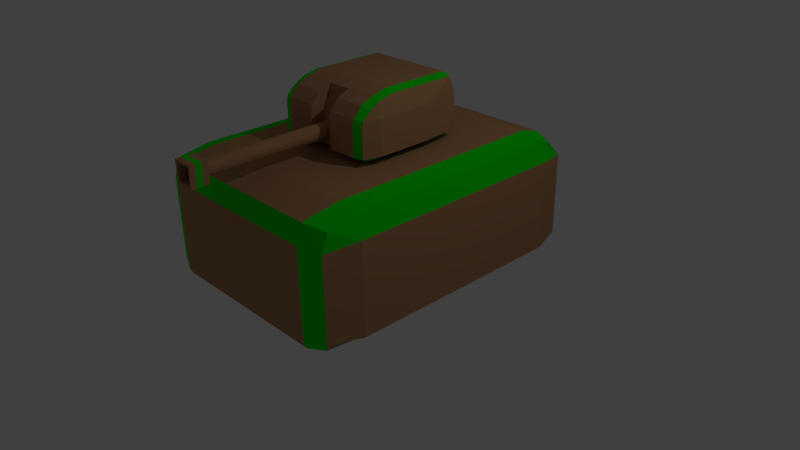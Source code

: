 # Source: tankdebris.blend  (saved by Blender 2.76.0; exported with 4.5.12 LTS)
import bpy
from mathutils import Matrix  # noqa: F401  (used for matrix-valued properties, if any)

bpy.ops.wm.read_factory_settings(use_empty=True)
scene = bpy.context.scene
scene.name = 'Scene'

# ---- collections
col_collection_1 = bpy.data.collections.new('Collection 1'); scene.collection.children.link(col_collection_1)

# ---- materials (node trees are filled in below, after node groups)
mat_brown = bpy.data.materials.new('Brown')
mat_brown.alpha_threshold = 0.0
mat_brown.use_transparent_shadow = False
mat_brown.diffuse_color = (0.4575, 0.2404, 0.1179, 1.0)
mat_brown.roughness = 0.5
mat_brown.specular_intensity = 0.1
mat_brown.line_color = (0.0, 0.0, 0.0, 1.0)
mat_black = bpy.data.materials.new('Black')
mat_black.alpha_threshold = 0.0
mat_black.use_transparent_shadow = False
mat_black.diffuse_color = (0.0, 0.0, 0.0, 1.0)
mat_black.roughness = 0.5
mat_black.specular_intensity = 0.0
mat_teamwhite = bpy.data.materials.new('TeamWhite')
mat_teamwhite.alpha_threshold = 0.0
mat_teamwhite.use_transparent_shadow = False
mat_teamwhite.roughness = 0.5
mat_teamwhite.specular_intensity = 0.1
mat_teamblue = bpy.data.materials.new('TeamBlue')
mat_teamblue.alpha_threshold = 0.0
mat_teamblue.use_transparent_shadow = False
mat_teamblue.diffuse_color = (0.0, 0.0, 0.8, 1.0)
mat_teamblue.roughness = 0.5
mat_teamblue.specular_intensity = 0.1
mat_teamred = bpy.data.materials.new('TeamRed')
mat_teamred.alpha_threshold = 0.0
mat_teamred.use_transparent_shadow = False
mat_teamred.diffuse_color = (0.8, 0.0, 0.0, 1.0)
mat_teamred.roughness = 0.5
mat_teamred.specular_intensity = 0.1
mat_teamgreen = bpy.data.materials.new('TeamGreen')
mat_teamgreen.alpha_threshold = 0.0
mat_teamgreen.use_transparent_shadow = False
mat_teamgreen.diffuse_color = (0.0, 0.8, 0.0, 1.0)
mat_teamgreen.roughness = 0.5
mat_teamgreen.specular_intensity = 0.1

# ---- material node trees

# ---- world
world_world = bpy.data.worlds.new('World'); scene.world = world_world
world_world.color = (0.05088, 0.05088, 0.05088)
world_world.use_sun_shadow = False
world_world.sun_shadow_jitter_overblur = 0.0
world_world.cycles.sampling_method = 'MANUAL'
world_world.cycles.sample_map_resolution = 256

# ---- cameras
cam_camera = bpy.data.cameras.new('Camera')
cam_camera.clip_end = 100.0
cam_camera.lens = 35.0
cam_camera.sensor_width = 32.0
cam_camera.sensor_height = 18.0
cam_camera.ortho_scale = 7.314
cam_camera.dof.focus_distance = 0.0
cam_camera.dof.aperture_fstop = 128.0

# ---- lights
light_lamp = bpy.data.lights.new('Lamp', 'POINT')
light_lamp.transmission_factor = 0.0
light_lamp.cutoff_distance = 30.0
light_lamp.energy = 100.0
light_lamp.shadow_buffer_clip_start = 1.001
light_lamp.shadow_soft_size = 0.1
light_lamp.shadow_maximum_resolution = 0.006
light_lamp.use_absolute_resolution = True
light_lamp.cycles.use_multiple_importance_sampling = False

# ---- meshes
me_cube = bpy.data.meshes.new('Cube')
me_cube.from_pydata([(0.8877, 0.8559, -0.9465), (0.8883, -0.9267, -0.9465), (0.9301, 0.8352, 0.4622), (0.9301, -0.9045, 0.4601), (0.9301, 0.6999, -0.9465), (0.7574, 1.0, -0.885), (0.9301, 0.6999, 0.5372), (1.822e-07, 1.0, -0.885), (0.9301, -0.6852, -0.9465), (0.9301, -0.6852, 0.5372), (0.9301, -0.9446, -0.8379), (0.9301, 0.9439, -0.8379), (1.788e-07, 0.9677, -1.0), (0.0, -0.9784, -0.9623), (2.384e-07, 0.8849, 0.5158), (-5.364e-07, -0.9599, 0.5181), (2.384e-07, 0.7416, 0.5952), (1.192e-07, 0.7416, -1.0), (-4.172e-07, -0.7253, 0.5952), (0.0, -0.7253, -1.0), (0.7574, 0.7416, 0.5952), (0.7574, -0.7253, 0.5952), (0.7574, 0.9463, -1.0), (0.7574, -0.9784, -0.9623), (0.7574, 0.8849, 0.5158), (0.7574, -0.9599, 0.5181), (0.7574, 0.7416, -1.0), (0.7574, -0.7253, -1.0), (0.9301, 0.9439, 0.2377), (0.9301, -0.9446, 0.2377), (0.7574, -1.0, -0.885), (-3.084e-08, -1.0, -0.885), (1.0, -0.7253, -0.885), (1.0, 0.7416, 0.278), (1.0, 0.7416, -0.885), (1.0, -0.7253, 0.278), (2.29e-07, 1.0, 0.278), (-4.514e-07, -1.0, 0.278), (0.7574, -1.0, 0.278), (0.7574, 1.0, 0.278), (0.4069, 0.09184, 0.6345), (0.4069, -0.1061, 0.6345), (0.451, -0.1239, 1.361), (0.451, 0.1239, 1.361), (0.4069, -0.304, 0.6345), (0.451, -0.2846, 1.238), (0.4069, 0.2897, 0.6345), (0.451, 0.3286, 1.361), (0.0, 0.3286, 1.397), (0.0, 0.3247, 0.6345), (0.0, -0.2835, 0.6345), (0.0, 0.1239, 1.397), (0.0, -0.1239, 1.397), (0.0, 0.1239, 0.6345), (0.0, -0.1239, 0.6345), (0.4069, -0.205, 0.6345), (0.451, -0.2233, 1.309), (0.0, -0.2233, 1.344), (0.0, -0.2478, 0.6345), (0.3741, 0.3286, 1.397), (0.31, -0.304, 0.6345), (0.31, 0.2897, 0.6345), (0.3741, -0.3041, 1.274), (0.3741, -0.1239, 1.397), (0.3741, 0.1239, 1.397), (0.2925, -0.1239, 0.6345), (0.2925, 0.1239, 0.6345), (0.3741, -0.2233, 1.344), (0.2925, -0.2478, 0.6345), (0.451, 0.3716, 0.6982), (0.451, -0.3521, 0.6982), (0.0, 0.3716, 0.6982), (0.4955, 0.1239, 0.6982), (0.4955, -0.1239, 0.6982), (0.4955, -0.2478, 0.6982), (0.3741, -0.3716, 0.6982), (0.3741, 0.3716, 0.6982), (0.451, 0.3716, 1.14), (0.451, -0.3418, 1.14), (0.0, 0.3716, 1.14), (0.4955, 0.1239, 1.14), (0.4955, -0.1239, 1.14), (0.4955, -0.2478, 1.14), (0.3741, -0.3613, 1.14), (0.3741, 0.3716, 1.14), (-0.752, -0.0947, 1.081), (0.451, 0.3716, 1.065), (0.451, -0.3521, 1.065), (0.0, 0.3716, 1.065), (0.4955, 0.1239, 1.065), (0.4955, -0.1239, 1.065), (0.4955, -0.2478, 1.065), (0.3741, -0.3716, 1.065), (0.3741, 0.3716, 1.065), (0.08874, 0.3147, 0.6345), (0.1071, -0.3041, 1.274), (0.1071, -0.1239, 1.397), (0.1071, 0.1239, 1.397), (0.1071, -0.2233, 1.344), (0.1071, 0.3286, 1.397), (0.1065, -0.2839, 0.6345), (0.08375, -0.1239, 0.6345), (0.08375, 0.1239, 0.6345), (0.08375, -0.2478, 0.6345), (0.1071, 0.3716, 0.6982), (0.1071, -0.3716, 0.6982), (0.1071, -0.3613, 1.14), (0.1071, 0.3716, 1.14), (0.1071, -0.3716, 1.065), (0.1071, 0.3716, 1.065), (0.1071, -0.2612, 1.135), (-1.566e-09, -0.2612, 1.135), (-1.566e-09, -0.2309, 1.227), (0.1071, -0.2309, 1.227), (-1.566e-09, -0.2884, 0.9421), (-1.566e-09, -0.28, 1.045), (0.1071, -0.28, 1.045), (0.1071, -0.2884, 0.9421), (3.933e-08, 0.1645, 0.5546), (3.933e-08, 0.1645, 0.6573), (0.08394, 0.152, 0.5546), (0.08394, 0.152, 0.6573), (0.1551, 0.1163, 0.5546), (0.1551, 0.1163, 0.6573), (0.2027, 0.06296, 0.5546), (0.2027, 0.06296, 0.6573), (0.2194, -6.162e-09, 0.5546), (0.2194, -6.162e-09, 0.6573), (0.2027, -0.06296, 0.5546), (0.2027, -0.06296, 0.6573), (0.1551, -0.1163, 0.5546), (0.1551, -0.1163, 0.6573), (0.08394, -0.152, 0.5546), (0.08394, -0.152, 0.6573), (7.245e-08, -0.1645, 0.5546), (7.245e-08, -0.1645, 0.6573), (3.511e-09, -0.2663, 0.9681), (3.511e-09, -1.207, 0.9681), (0.02461, -0.2663, 0.9607), (0.02461, -1.207, 0.9607), (0.04548, -0.2663, 0.9398), (0.04548, -1.207, 0.9398), (0.05942, -0.2663, 0.9085), (0.05942, -1.207, 0.9085), (0.06431, -0.2663, 0.8716), (0.06431, -1.207, 0.8716), (0.05942, -0.2663, 0.8347), (0.05942, -1.207, 0.8347), (0.04548, -0.2663, 0.8034), (0.04548, -1.207, 0.8034), (0.02461, -0.2663, 0.7825), (0.02461, -1.207, 0.7825), (1.322e-08, -0.2663, 0.7751), (1.322e-08, -1.207, 0.7751), (0.08896, -1.264, 0.7348), (0.08896, -1.264, 1.008), (0.08896, -1.155, 0.7348), (0.08896, -1.155, 1.008), (0.06947, -1.264, 0.9782), (0.06947, -1.264, 0.7647), (0.06947, -1.213, 0.9782), (0.06947, -1.213, 0.7647), (0.0, -1.155, 1.008), (0.0, -1.155, 0.7348), (0.0, -1.264, 1.008), (0.0, -1.264, 0.7348), (0.0, -1.264, 0.9782), (0.0, -1.264, 0.7647), (0.0, -1.213, 0.9782), (0.0, -1.213, 0.7647), (0.08896, -1.192, 1.008), (0.08896, -1.228, 1.008), (0.08896, -1.228, 0.7348), (0.08896, -1.192, 0.7348), (0.0, -1.192, 1.008), (0.0, -1.228, 1.008), (0.0, -1.192, 0.7348), (0.0, -1.228, 0.7348)], [], [(35, 9, 3, 29), (39, 5, 7, 36), (0, 11, 34, 4), (28, 2, 6, 33), (1, 10, 30, 23), (33, 6, 9, 35), (8, 32, 10, 1), (23, 30, 31, 13), (26, 27, 19, 17), (20, 16, 18, 21), (22, 26, 17, 12), (24, 14, 16, 20), (5, 22, 12, 7), (38, 25, 15, 37), (21, 18, 15, 25), (27, 23, 13, 19), (8, 1, 23, 27), (9, 21, 25, 3), (29, 3, 25, 38), (11, 0, 22, 5), (2, 24, 20, 6), (0, 4, 26, 22), (6, 20, 21, 9), (4, 8, 27, 26), (2, 28, 39, 24), (10, 29, 38, 30), (30, 38, 37, 31), (24, 39, 36, 14), (34, 33, 35, 32), (11, 28, 33, 34), (4, 34, 32, 8), (28, 11, 5, 39), (32, 35, 29, 10), (65, 66, 40, 41), (76, 69, 46, 61), (74, 70, 44, 55), (69, 72, 40, 46), (66, 61, 46, 40), (96, 97, 51, 52), (97, 99, 48, 51), (68, 65, 41, 55), (98, 96, 52, 57), (72, 73, 41, 40), (60, 68, 55, 44), (73, 74, 55, 41), (100, 103, 68, 60), (45, 56, 67, 62), (56, 42, 63, 67), (70, 75, 60, 44), (103, 101, 65, 68), (43, 47, 59, 64), (42, 43, 64, 63), (102, 94, 61, 66), (104, 76, 61, 94), (101, 102, 66, 65), (109, 93, 76, 104), (87, 92, 75, 70), (90, 91, 74, 73), (89, 90, 73, 72), (86, 89, 72, 69), (91, 87, 70, 74), (93, 86, 69, 76), (59, 47, 77, 84), (56, 45, 78, 82), (47, 43, 80, 77), (98, 57, 112, 113), (43, 42, 81, 80), (42, 56, 82, 81), (45, 62, 83, 78), (99, 59, 84, 107), (84, 77, 86, 93), (82, 78, 87, 91), (77, 80, 89, 86), (117, 114, 50, 100), (80, 81, 90, 89), (81, 82, 91, 90), (78, 83, 92, 87), (107, 84, 93, 109), (79, 107, 109, 88), (83, 106, 108, 92), (48, 99, 107, 79), (62, 95, 106, 83), (92, 108, 105, 75), (88, 109, 104, 71), (54, 53, 102, 101), (71, 104, 94, 49), (53, 49, 94, 102), (58, 54, 101, 103), (50, 58, 103, 100), (62, 67, 98, 95), (67, 63, 96, 98), (75, 105, 100, 60), (64, 59, 99, 97), (63, 64, 97, 96), (110, 113, 112, 111), (110, 111, 115, 116), (116, 115, 114, 117), (106, 95, 110, 116), (95, 98, 113, 110), (108, 106, 116, 117), (105, 108, 117, 100), (118, 119, 121, 120), (120, 121, 123, 122), (122, 123, 125, 124), (124, 125, 127, 126), (126, 127, 129, 128), (128, 129, 131, 130), (130, 131, 133, 132), (132, 133, 135, 134), (136, 137, 139, 138), (138, 139, 141, 140), (140, 141, 143, 142), (142, 143, 145, 144), (144, 145, 147, 146), (146, 147, 149, 148), (148, 149, 151, 150), (150, 151, 153, 152), (162, 157, 156, 163), (171, 155, 154, 172), (176, 163, 156, 173), (165, 154, 159, 167), (154, 155, 158, 159), (167, 159, 161, 169), (159, 158, 160, 161), (160, 168, 169, 161), (155, 164, 166, 158), (158, 166, 168, 160), (170, 157, 162, 174), (155, 171, 175, 164), (171, 170, 174, 175), (165, 177, 172, 154), (177, 176, 173, 172), (157, 170, 173, 156), (170, 171, 172, 173)])
me_cube.polygons.foreach_set('material_index', [5, 0, 0, 5, 5, 5, 0, 0, 0, 0, 0, 0, 0, 5, 0, 0, 0, 5, 5, 5, 5, 0, 5, 0, 5, 5, 0, 5, 0, 0, 0, 5, 0, 0, 5, 5, 5, 0, 0, 0, 0, 0, 5, 0, 5, 0, 5, 5, 5, 0, 5, 5, 0, 0, 0, 0, 5, 0, 0, 0, 0, 5, 5, 0, 0, 0, 0, 0, 5, 0, 5, 0, 0, 0, 0, 0, 5, 0, 0, 0, 0, 0, 0, 0, 0, 0, 0, 0, 0, 0, 0, 0, 0, 0, 0, 0, 0, 0, 0, 0, 0, 0, 0, 0, 0, 0, 0, 0, 0, 0, 0, 0, 0, 0, 0, 0, 0, 0, 0, 0, 0, 0, 0, 0, 1, 0, 0, 0, 0, 5, 0, 5, 0, 5])
me_cube.materials.append(mat_brown)
me_cube.materials.append(mat_black)
me_cube.materials.append(mat_teamwhite)
me_cube.materials.append(mat_teamblue)
me_cube.materials.append(mat_teamred)
me_cube.materials.append(mat_teamgreen)
me_cube.use_remesh_preserve_volume = False
me_cube.use_remesh_preserve_attributes = False
me_cube.use_mirror_vertex_groups = False
me_cube.update()
arm_armature = bpy.data.armatures.new('Armature')  # bones are not reproduced

# ---- objects
ob_armature = bpy.data.objects.new('Armature', arm_armature)
ob_tank = bpy.data.objects.new('Tank', me_cube)
ob_lamp = bpy.data.objects.new('Lamp', light_lamp)
ob_camera = bpy.data.objects.new('Camera', cam_camera)

# ---- transforms, parenting, visibility, modifiers, constraints
ob_armature.location = (0.0, 0.0, 0.0)
ob_armature.hide_viewport = True
ob_armature.show_in_front = True
ob_armature.lineart.crease_threshold = 0.0
ob_tank.parent = ob_armature
ob_tank.location = (0.0, 0.0, 1.0)
ob_tank.scale = (1.5, 2.0, 1.0)
ob_tank.lock_rotations_4d = False
ob_tank.empty_display_type = 'ARROWS'
ob_tank.lineart.crease_threshold = 0.0
_vg = ob_tank.vertex_groups.new(name='Root')
_vg.add([0, 1, 2, 3, 4, 5, 6, 7, 8, 9, 10, 11, 12, 13, 14, 15, 16, 17, 18, 19, 20, 21, 22, 23, 24, 25, 26, 27, 28, 29, 30, 31, 32, 33, 34, 35, 36, 37, 38, 39], 1.0, 'REPLACE')
_vg = ob_tank.vertex_groups.new(name='Turret')
_vg.add([40, 41, 42, 43, 44, 45, 46, 47, 48, 49, 50, 51, 52, 53, 54, 55, 56, 57, 58, 59, 60, 61, 62, 63, 64, 65, 66, 67, 68, 69, 70, 71, 72, 73, 74, 75, 76, 77, 78, 79, 80, 81, 82, 83, 84, 86, 87, 88, 89, 90, 91, 92, 93, 94, 95, 96, 97, 98, 99, 100, 101, 102, 103, 104, 105, 106, 107, 108, 109, 110, 111, 112, 113, 114, 115, 116, 117, 118, 119, 120, 121, 122, 123, 124, 125, 126, 127, 128, 129, 130, 131, 132, 133, 134, 135], 1.0, 'REPLACE')
_vg = ob_tank.vertex_groups.new(name='Gun')
_vg.add([136, 137, 138, 139, 140, 141, 142, 143, 144, 145, 146, 147, 148, 149, 150, 151, 152, 153, 154, 155, 156, 157, 158, 159, 160, 161, 162, 163, 164, 165, 166, 167, 168, 169, 170, 171, 172, 173, 174, 175, 176, 177], 1.0, 'REPLACE')
_vg = ob_tank.vertex_groups.new(name='Muzzle')
_m = ob_tank.modifiers.new('Mirror', 'MIRROR')
_m = ob_tank.modifiers.new('Armature', 'ARMATURE')
_m.object = ob_armature
ob_lamp.location = (4.076, 1.005, 5.904)
ob_lamp.rotation_euler = (0.6503, 0.05522, 1.866)
ob_lamp.lock_rotations_4d = False
ob_lamp.empty_display_type = 'ARROWS'
ob_lamp.color = (0.0, 0.0, 0.0, 0.0)
ob_lamp.lineart.crease_threshold = 0.0
ob_camera.location = (7.481, -6.508, 5.344)
ob_camera.rotation_euler = (1.109, 0.01082, 0.8149)
ob_camera.lock_rotations_4d = False
ob_camera.empty_display_type = 'ARROWS'
ob_camera.color = (0.0, 0.0, 0.0, 0.0)
ob_camera.display_type = 'WIRE'
ob_camera.lineart.crease_threshold = 0.0

# ---- collection membership
col_collection_1.objects.link(ob_armature)
col_collection_1.objects.link(ob_tank)
col_collection_1.objects.link(ob_lamp)
col_collection_1.objects.link(ob_camera)

# ---- scene / render settings (as saved in the file)
scene.camera = ob_camera
scene.frame_start = 1; scene.frame_end = 250; scene.frame_set(1)
scene.render.engine = 'BLENDER_EEVEE_NEXT'
scene.render.resolution_percentage = 50
scene.render.dither_intensity = 0.0
scene.cycles.use_denoising = False
scene.cycles.samples = 10
scene.cycles.sampling_pattern = 'TABULATED_SOBOL'
scene.cycles.light_sampling_threshold = 0.0
scene.cycles.use_adaptive_sampling = False
scene.cycles.use_light_tree = False
scene.cycles.blur_glossy = 0.0
scene.cycles.pixel_filter_type = 'GAUSSIAN'
scene.cycles.sample_clamp_indirect = 0.0
scene.view_settings.view_transform = 'Standard'
bpy.context.view_layer.update()
